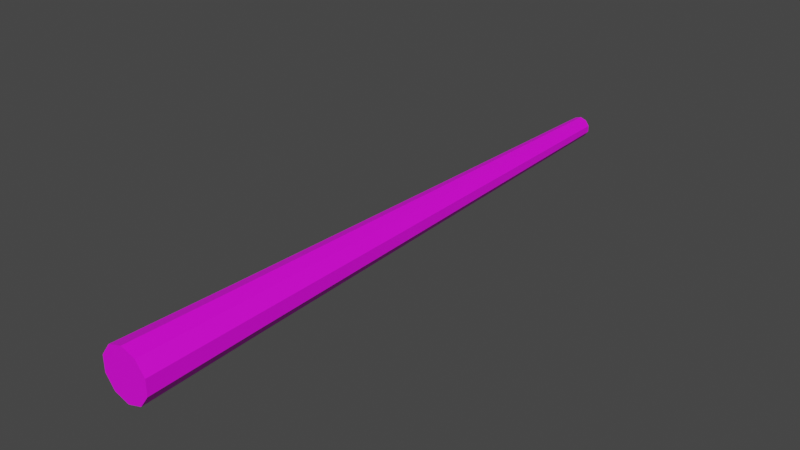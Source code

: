 # Source: 1.blend  (saved by Blender 3.2.14; exported with 4.5.12 LTS)
import bpy
from mathutils import Matrix  # noqa: F401  (used for matrix-valued properties, if any)

bpy.ops.wm.read_factory_settings(use_empty=True)
scene = bpy.context.scene
scene.name = 'Scene'

# ---- collections
col_collection = bpy.data.collections.new('Collection'); scene.collection.children.link(col_collection)

# ---- images (referenced by path relative to the original .blend; pixels are not part of the script)
import os
ASSET_DIR = os.environ.get("B2B_ASSET_DIR", "")  # directory of the original .blend (textures are referenced by path, not embedded)
HERE = os.path.dirname(os.path.abspath(__file__))  # packed textures are extracted next to this script under _unpacked/

def load_image(name, relpath, width, height, colorspace="sRGB"):
    """Load a texture the original file referenced (path relative to the .blend, or extracted next to this script)."""
    p = next((c for c in (os.path.join(HERE, relpath), os.path.join(ASSET_DIR, relpath)) if relpath and os.path.exists(c)), "")
    if p:
        img = bpy.data.images.load(p, check_existing=True)
        img.name = name
    else:  # same state as the original file: an image datablock whose file is absent (Cycles renders it pink)
        img = bpy.data.images.new(name, width, height)
        img.source = "FILE"
        img.filepath = "//" + (relpath or name)
    img.colorspace_settings.name = colorspace
    return img
img_tree_jpg = load_image('Tree.jpg', 'Tree.jpg', 1024, 1024, 'sRGB')

# ---- materials (node trees are filled in below, after node groups)
mat_material_001 = bpy.data.materials.new('Material.001')
mat_material_001.use_transparent_shadow = False

# ---- material node trees
mat_material_001.use_nodes = True; mat_material_001.node_tree.nodes.clear()
_N = mat_material_001.node_tree.nodes; _L = mat_material_001.node_tree.links
n0 = _N.new('ShaderNodeOutputMaterial'); n0.name = 'Material Output'; n0.location = (300, 300)
n1 = _N.new('ShaderNodeBsdfPrincipled'); n1.name = 'Principled BSDF'; n1.location = (10, 300)
n1.distribution = 'GGX'
n1.subsurface_method = 'BURLEY'
n1.inputs[3].default_value = 1.45
n1.inputs[27].default_value = (0.0, 0.0, 0.0, 1.0)
n1.inputs[28].default_value = 1.0
n2 = _N.new('ShaderNodeTexImage'); n2.name = 'Image Texture'; n2.location = (-280, 280)
n2.image = img_tree_jpg
_L.new(n1.outputs[0], n0.inputs[0])
_L.new(n2.outputs[0], n1.inputs[0])
n0.is_active_output = True

# ---- world
world_world = bpy.data.worlds.new('World'); scene.world = world_world
world_world.use_nodes = True; world_world.node_tree.nodes.clear()
_N = world_world.node_tree.nodes; _L = world_world.node_tree.links
n0 = _N.new('ShaderNodeOutputWorld'); n0.name = 'World Output'; n0.location = (300, 300)
n1 = _N.new('ShaderNodeBackground'); n1.name = 'Background'; n1.location = (10, 300)
n1.inputs[0].default_value = (0.05088, 0.05088, 0.05088, 1.0)
_L.new(n1.outputs[0], n0.inputs[0])
n0.is_active_output = True
world_world.color = (0.05088, 0.05088, 0.05088)
world_world.use_sun_shadow = False
world_world.sun_shadow_jitter_overblur = 0.0

# ---- meshes
me_cylinder = bpy.data.meshes.new('Cylinder')
me_cylinder.from_pydata([(1.683e-08, 0.0003338, -0.424), (1.729e-08, 2.0, -0.3701), (0.2558, 0.0003338, -0.3409), (0.2241, 2.0, -0.2973), (0.4139, 0.0003338, -0.1233), (0.3627, 2.0, -0.1066), (0.4139, 0.0003338, 0.1457), (0.3627, 2.0, 0.1291), (0.2558, 0.0003338, 0.3633), (0.2241, 2.0, 0.3197), (-2.121e-08, 0.0003338, 0.4464), (-1.605e-08, 2.0, 0.3926), (-0.2558, 0.0003338, 0.3633), (-0.2241, 2.0, 0.3197), (-0.4139, 0.0003338, 0.1457), (-0.3627, 2.0, 0.1291), (-0.4139, 0.0003338, -0.1233), (-0.3627, 2.0, -0.1066), (-0.2558, 0.0003338, -0.3409), (-0.2241, 2.0, -0.2973), (1.995e-08, 6.54, -0.2645), (0.1621, 6.54, -0.2119), (0.2623, 6.54, -0.074), (0.2623, 6.54, 0.09642), (0.1621, 6.54, 0.2343), (-4.16e-09, 6.54, 0.287), (-0.1621, 6.54, 0.2343), (-0.2623, 6.54, 0.09642), (-0.2623, 6.54, -0.074), (-0.1621, 6.54, -0.2119), (-1.29e-06, 10.56, -0.1766), (0.1104, 10.56, -0.1408), (0.1786, 10.56, -0.04684), (0.1786, 10.56, 0.06926), (0.1104, 10.56, 0.1632), (-1.307e-06, 10.56, 0.1991), (-0.1104, 10.56, 0.1632), (-0.1787, 10.56, 0.06926), (-0.1787, 10.56, -0.04684), (-0.1104, 10.56, -0.1408)], [], [(0, 1, 3, 2), (2, 3, 5, 4), (4, 5, 7, 6), (6, 7, 9, 8), (8, 9, 11, 10), (10, 11, 13, 12), (12, 13, 15, 14), (14, 15, 17, 16), (19, 17, 28, 29), (16, 17, 19, 18), (18, 19, 1, 0), (0, 2, 4, 6, 8, 10, 12, 14, 16, 18), (27, 26, 36, 37), (17, 15, 27, 28), (15, 13, 26, 27), (13, 11, 25, 26), (11, 9, 24, 25), (9, 7, 23, 24), (3, 1, 20, 21), (7, 5, 22, 23), (5, 3, 21, 22), (1, 19, 29, 20), (31, 30, 39, 38, 37, 36, 35, 34, 33, 32), (24, 23, 33, 34), (21, 20, 30, 31), (28, 27, 37, 38), (25, 24, 34, 35), (22, 21, 31, 32), (29, 28, 38, 39), (26, 25, 35, 36), (23, 22, 32, 33), (20, 29, 39, 30)])
_uv = me_cylinder.uv_layers.new(name='UVMap')
_uv.uv.foreach_set('vector', [1.916, -1.02, 1.917, -0.275, 1.563, -0.275, 1.564, -1.02, 1.21, 0.47, 1.209, -0.275, 1.563, -0.275, 1.562, 0.47, 2.625, -1.02, 2.626, -0.275, 2.271, -0.275, 2.272, -1.02, 3.688, -1.02, 3.689, -0.275, 3.334, -0.275, 3.335, -1.02, 1.918, -0.275, 1.917, -1.02, 2.271, -1.02, 2.271, -0.275, 1.21, -0.275, 1.209, -1.02, 1.563, -1.02, 1.562, -0.275, 2.981, -0.275, 2.98, -1.02, 3.334, -1.02, 3.333, -0.275, 0.8552, -0.275, 0.8543, -1.02, 1.209, -1.02, 1.208, -0.275, -1.271, 1.844, -1.626, 1.844, -1.592, 0.1529, -1.305, 0.1529, 2.979, -1.02, 2.98, -0.275, 2.626, -0.275, 2.627, -1.02, 1.208, -0.275, 1.209, 0.47, 0.8543, 0.47, 0.8552, -0.275, 1.732, -1.051, 1.397, -1.02, 1.061, -1.051, 0.8543, -1.132, 0.8543, -1.232, 1.061, -1.313, 1.397, -1.344, 1.732, -1.313, 1.939, -1.232, 1.939, -1.132, -0.2426, 0.1529, -0.5288, 0.1529, -0.4765, -1.344, -0.295, -1.344, -2.334, 1.844, -2.689, 1.844, -2.655, 0.1528, -2.368, 0.1528, -0.2086, 1.844, -0.5629, 1.844, -0.5288, 0.1529, -0.2426, 0.1529, -0.9172, 1.844, -1.271, 1.844, -1.237, 0.1529, -0.9512, 0.1529, -1.626, 1.844, -1.98, 1.844, -1.946, 0.1529, -1.66, 0.1529, 0.5, 1.844, 0.1457, 1.844, 0.1797, 0.1529, 0.466, 0.1529, -2.334, -1.344, -1.98, -1.344, -2.014, 0.347, -2.3, 0.347, -0.9172, -1.344, -0.5629, -1.344, -0.5969, 0.347, -0.8831, 0.347, 0.1457, 1.844, -0.2086, 1.844, -0.1745, 0.1529, 0.1117, 0.1529, 0.8543, 1.844, 0.5, 1.844, 0.534, 0.1529, 0.8203, 0.1529, 1.842, -0.275, 2.015, -0.2591, 2.122, -0.2173, 2.122, -0.1657, 2.015, -0.124, 1.842, -0.108, 1.67, -0.124, 1.563, -0.1657, 1.563, -0.2173, 1.67, -0.2591, 0.466, 0.1529, 0.1797, 0.1529, 0.2321, -1.344, 0.4136, -1.344, -2.3, 0.347, -2.014, 0.347, -2.066, 1.844, -2.248, 1.844, -2.368, 0.1528, -2.655, 0.1528, -2.602, -1.344, -2.421, -1.344, -1.66, 0.1529, -1.946, 0.1529, -1.894, -1.344, -1.712, -1.344, 0.1117, 0.1529, -0.1745, 0.1529, -0.1222, -1.344, 0.05933, -1.344, -1.305, 0.1529, -1.592, 0.1529, -1.539, -1.344, -1.358, -1.344, -0.9512, 0.1529, -1.237, 0.1529, -1.185, -1.344, -1.004, -1.344, -0.8831, 0.347, -0.5969, 0.347, -0.6492, 1.844, -0.8308, 1.844, 0.8203, 0.1529, 0.534, 0.1529, 0.5864, -1.344, 0.7679, -1.344])
me_cylinder.materials.append(mat_material_001)
me_cylinder.use_remesh_preserve_volume = False
me_cylinder.use_remesh_preserve_attributes = False
me_cylinder.use_mirror_vertex_groups = False
me_cylinder.update()

# ---- objects
ob_treetrunk = bpy.data.objects.new('TreeTrunk', me_cylinder)

# ---- transforms, parenting, visibility, modifiers, constraints
ob_treetrunk.location = (0.0, 0.0, 0.0)
ob_treetrunk.lineart.crease_threshold = 0.0

# ---- collection membership
col_collection.objects.link(ob_treetrunk)

# ---- scene / render settings (as saved in the file)
scene.frame_start = 1; scene.frame_end = 250; scene.frame_set(1)
scene.render.engine = 'BLENDER_EEVEE_NEXT'
scene.cycles.use_denoising = False
scene.cycles.samples = 128
scene.cycles.sampling_pattern = 'TABULATED_SOBOL'
scene.cycles.use_adaptive_sampling = False
scene.cycles.use_light_tree = False
scene.view_settings.view_transform = 'Filmic'
bpy.context.view_layer.update()

# ---- added for rendering (the .blend has no active camera and no usable light): camera, sun
cam_auto = bpy.data.cameras.new('AutoCamera')
cam_auto.lens = 50.0
cam_auto.sensor_width = 36.0
cam_auto.clip_end = 1000.0
ob_auto_camera = bpy.data.objects.new('AutoCamera', cam_auto)
scene.collection.objects.link(ob_auto_camera)
ob_auto_camera.location = (9.83092, -6.5181, 7.87595)
ob_auto_camera.rotation_euler = (1.09748, -7.21219e-08, 0.694738)
scene.camera = ob_auto_camera
light_auto_sun = bpy.data.lights.new('AutoSun', 'SUN')
light_auto_sun.energy = 3.0
light_auto_sun.angle = 0.0523599
ob_auto_sun = bpy.data.objects.new('AutoSun', light_auto_sun)
scene.collection.objects.link(ob_auto_sun)
ob_auto_sun.rotation_euler = (0.872665, 0.174533, 0.523599)
bpy.context.view_layer.update()
